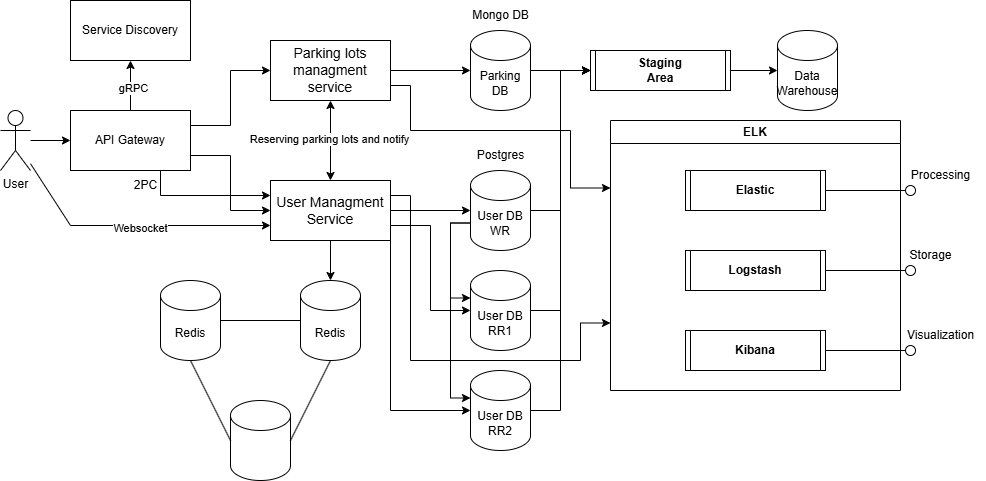

The diagram above was exported from draw.io. Its source (the exported page's mxGraphModel, read from the mxfile embedded in the PNG):
<mxGraphModel dx="1282" dy="578" grid="1" gridSize="10" guides="1" tooltips="1" connect="1" arrows="1" fold="1" page="1" pageScale="1" pageWidth="827" pageHeight="1169" math="0" shadow="0">
  <root>
    <mxCell id="0" />
    <mxCell id="1" parent="0" />
    <mxCell id="bXqahQfciL9KRYsee5qN-5" value="" style="edgeStyle=orthogonalEdgeStyle;rounded=0;orthogonalLoop=1;jettySize=auto;html=1;" parent="1" source="bXqahQfciL9KRYsee5qN-1" target="bXqahQfciL9KRYsee5qN-4" edge="1">
      <mxGeometry relative="1" as="geometry" />
    </mxCell>
    <mxCell id="bXqahQfciL9KRYsee5qN-1" value="User&lt;div&gt;&lt;br&gt;&lt;/div&gt;" style="shape=umlActor;verticalLabelPosition=bottom;verticalAlign=top;html=1;outlineConnect=0;" parent="1" vertex="1">
      <mxGeometry x="50" y="150" width="30" height="60" as="geometry" />
    </mxCell>
    <mxCell id="bXqahQfciL9KRYsee5qN-14" style="edgeStyle=orthogonalEdgeStyle;rounded=0;orthogonalLoop=1;jettySize=auto;html=1;exitX=1;exitY=0.25;exitDx=0;exitDy=0;entryX=0;entryY=0.5;entryDx=0;entryDy=0;" parent="1" source="bXqahQfciL9KRYsee5qN-4" target="bXqahQfciL9KRYsee5qN-12" edge="1">
      <mxGeometry relative="1" as="geometry" />
    </mxCell>
    <mxCell id="bXqahQfciL9KRYsee5qN-15" style="edgeStyle=orthogonalEdgeStyle;rounded=0;orthogonalLoop=1;jettySize=auto;html=1;exitX=1;exitY=0.75;exitDx=0;exitDy=0;entryX=0;entryY=0.5;entryDx=0;entryDy=0;" parent="1" source="bXqahQfciL9KRYsee5qN-4" target="bXqahQfciL9KRYsee5qN-13" edge="1">
      <mxGeometry relative="1" as="geometry" />
    </mxCell>
    <mxCell id="bXqahQfciL9KRYsee5qN-19" value="" style="edgeStyle=orthogonalEdgeStyle;rounded=0;orthogonalLoop=1;jettySize=auto;html=1;" parent="1" source="bXqahQfciL9KRYsee5qN-4" target="bXqahQfciL9KRYsee5qN-6" edge="1">
      <mxGeometry relative="1" as="geometry" />
    </mxCell>
    <mxCell id="bXqahQfciL9KRYsee5qN-21" value="gRPC" style="edgeLabel;html=1;align=center;verticalAlign=middle;resizable=0;points=[];" parent="bXqahQfciL9KRYsee5qN-19" connectable="0" vertex="1">
      <mxGeometry x="-0.072" y="-2" relative="1" as="geometry">
        <mxPoint as="offset" />
      </mxGeometry>
    </mxCell>
    <mxCell id="9wTMB2CrjVWaSTanSSyK-1" style="edgeStyle=orthogonalEdgeStyle;rounded=0;orthogonalLoop=1;jettySize=auto;html=1;exitX=0.75;exitY=1;exitDx=0;exitDy=0;entryX=0;entryY=0.25;entryDx=0;entryDy=0;" parent="1" source="bXqahQfciL9KRYsee5qN-4" target="bXqahQfciL9KRYsee5qN-13" edge="1">
      <mxGeometry relative="1" as="geometry" />
    </mxCell>
    <mxCell id="bXqahQfciL9KRYsee5qN-4" value="API Gateway" style="rounded=0;whiteSpace=wrap;html=1;" parent="1" vertex="1">
      <mxGeometry x="120" y="150" width="120" height="60" as="geometry" />
    </mxCell>
    <mxCell id="bXqahQfciL9KRYsee5qN-6" value="Service Discovery" style="rounded=0;whiteSpace=wrap;html=1;" parent="1" vertex="1">
      <mxGeometry x="120" y="40" width="120" height="60" as="geometry" />
    </mxCell>
    <mxCell id="bXqahQfciL9KRYsee5qN-23" value="" style="edgeStyle=orthogonalEdgeStyle;rounded=0;orthogonalLoop=1;jettySize=auto;html=1;" parent="1" source="bXqahQfciL9KRYsee5qN-12" target="bXqahQfciL9KRYsee5qN-22" edge="1">
      <mxGeometry relative="1" as="geometry" />
    </mxCell>
    <mxCell id="1C6tJgcutRG_p7wVz3l9-20" style="edgeStyle=orthogonalEdgeStyle;rounded=0;orthogonalLoop=1;jettySize=auto;html=1;exitX=1;exitY=0.75;exitDx=0;exitDy=0;entryX=0;entryY=0.25;entryDx=0;entryDy=0;" parent="1" source="bXqahQfciL9KRYsee5qN-12" target="1C6tJgcutRG_p7wVz3l9-16" edge="1">
      <mxGeometry relative="1" as="geometry">
        <Array as="points">
          <mxPoint x="460" y="125" />
          <mxPoint x="460" y="170" />
          <mxPoint x="620" y="170" />
          <mxPoint x="620" y="228" />
        </Array>
      </mxGeometry>
    </mxCell>
    <mxCell id="bXqahQfciL9KRYsee5qN-12" value="&lt;font style=&quot;font-size: 14px;&quot;&gt;Parking lots managment service&lt;/font&gt;" style="rounded=0;whiteSpace=wrap;html=1;" parent="1" vertex="1">
      <mxGeometry x="320" y="80" width="120" height="60" as="geometry" />
    </mxCell>
    <mxCell id="bXqahQfciL9KRYsee5qN-17" value="" style="edgeStyle=orthogonalEdgeStyle;rounded=0;orthogonalLoop=1;jettySize=auto;html=1;" parent="1" source="bXqahQfciL9KRYsee5qN-13" target="bXqahQfciL9KRYsee5qN-16" edge="1">
      <mxGeometry relative="1" as="geometry" />
    </mxCell>
    <mxCell id="bXqahQfciL9KRYsee5qN-25" value="" style="edgeStyle=orthogonalEdgeStyle;rounded=0;orthogonalLoop=1;jettySize=auto;html=1;" parent="1" source="bXqahQfciL9KRYsee5qN-13" target="bXqahQfciL9KRYsee5qN-24" edge="1">
      <mxGeometry relative="1" as="geometry" />
    </mxCell>
    <mxCell id="1C6tJgcutRG_p7wVz3l9-21" style="edgeStyle=orthogonalEdgeStyle;rounded=0;orthogonalLoop=1;jettySize=auto;html=1;exitX=1;exitY=0.25;exitDx=0;exitDy=0;entryX=0;entryY=0.75;entryDx=0;entryDy=0;" parent="1" source="bXqahQfciL9KRYsee5qN-13" target="1C6tJgcutRG_p7wVz3l9-16" edge="1">
      <mxGeometry relative="1" as="geometry">
        <Array as="points">
          <mxPoint x="460" y="235" />
          <mxPoint x="460" y="400" />
          <mxPoint x="630" y="400" />
          <mxPoint x="630" y="363" />
        </Array>
      </mxGeometry>
    </mxCell>
    <mxCell id="bXqahQfciL9KRYsee5qN-13" value="&lt;font style=&quot;font-size: 14px;&quot;&gt;User Managment Service&lt;/font&gt;" style="rounded=0;whiteSpace=wrap;html=1;" parent="1" vertex="1">
      <mxGeometry x="320" y="220" width="120" height="60" as="geometry" />
    </mxCell>
    <mxCell id="bXqahQfciL9KRYsee5qN-16" value="Redis" style="shape=cylinder3;whiteSpace=wrap;html=1;boundedLbl=1;backgroundOutline=1;size=15;" parent="1" vertex="1">
      <mxGeometry x="350" y="320" width="60" height="80" as="geometry" />
    </mxCell>
    <mxCell id="1C6tJgcutRG_p7wVz3l9-10" value="" style="edgeStyle=orthogonalEdgeStyle;rounded=0;orthogonalLoop=1;jettySize=auto;html=1;" parent="1" source="bXqahQfciL9KRYsee5qN-22" target="1C6tJgcutRG_p7wVz3l9-7" edge="1">
      <mxGeometry relative="1" as="geometry" />
    </mxCell>
    <mxCell id="bXqahQfciL9KRYsee5qN-22" value="Parking DB" style="shape=cylinder3;whiteSpace=wrap;html=1;boundedLbl=1;backgroundOutline=1;size=15;" parent="1" vertex="1">
      <mxGeometry x="520" y="70" width="60" height="80" as="geometry" />
    </mxCell>
    <mxCell id="1C6tJgcutRG_p7wVz3l9-11" style="edgeStyle=orthogonalEdgeStyle;rounded=0;orthogonalLoop=1;jettySize=auto;html=1;exitX=1;exitY=0.5;exitDx=0;exitDy=0;exitPerimeter=0;entryX=0;entryY=0.5;entryDx=0;entryDy=0;" parent="1" source="bXqahQfciL9KRYsee5qN-24" target="1C6tJgcutRG_p7wVz3l9-7" edge="1">
      <mxGeometry relative="1" as="geometry" />
    </mxCell>
    <mxCell id="bXqahQfciL9KRYsee5qN-24" value="User DB&lt;div&gt;WR&lt;/div&gt;" style="shape=cylinder3;whiteSpace=wrap;html=1;boundedLbl=1;backgroundOutline=1;size=15;" parent="1" vertex="1">
      <mxGeometry x="520" y="210" width="60" height="80" as="geometry" />
    </mxCell>
    <mxCell id="bXqahQfciL9KRYsee5qN-26" value="Mongo DB" style="text;html=1;align=center;verticalAlign=middle;resizable=0;points=[];autosize=1;strokeColor=none;fillColor=none;" parent="1" vertex="1">
      <mxGeometry x="510" y="40" width="80" height="30" as="geometry" />
    </mxCell>
    <mxCell id="bXqahQfciL9KRYsee5qN-27" value="Postgres" style="text;html=1;align=center;verticalAlign=middle;resizable=0;points=[];autosize=1;strokeColor=none;fillColor=none;" parent="1" vertex="1">
      <mxGeometry x="515" y="180" width="70" height="30" as="geometry" />
    </mxCell>
    <mxCell id="bXqahQfciL9KRYsee5qN-28" value="" style="endArrow=classic;html=1;rounded=0;entryX=0;entryY=0.75;entryDx=0;entryDy=0;" parent="1" source="bXqahQfciL9KRYsee5qN-1" target="bXqahQfciL9KRYsee5qN-13" edge="1">
      <mxGeometry width="50" height="50" relative="1" as="geometry">
        <mxPoint x="390" y="240" as="sourcePoint" />
        <mxPoint x="440" y="190" as="targetPoint" />
        <Array as="points">
          <mxPoint x="120" y="265" />
        </Array>
      </mxGeometry>
    </mxCell>
    <mxCell id="bXqahQfciL9KRYsee5qN-29" value="Websocket" style="edgeLabel;html=1;align=center;verticalAlign=middle;resizable=0;points=[];" parent="bXqahQfciL9KRYsee5qN-28" connectable="0" vertex="1">
      <mxGeometry x="0.0484" y="-2" relative="1" as="geometry">
        <mxPoint as="offset" />
      </mxGeometry>
    </mxCell>
    <mxCell id="bXqahQfciL9KRYsee5qN-32" value="" style="endArrow=classic;startArrow=classic;html=1;rounded=0;entryX=0.5;entryY=1;entryDx=0;entryDy=0;exitX=0.5;exitY=0;exitDx=0;exitDy=0;" parent="1" source="bXqahQfciL9KRYsee5qN-13" target="bXqahQfciL9KRYsee5qN-12" edge="1">
      <mxGeometry width="50" height="50" relative="1" as="geometry">
        <mxPoint x="390" y="240" as="sourcePoint" />
        <mxPoint x="440" y="190" as="targetPoint" />
      </mxGeometry>
    </mxCell>
    <mxCell id="bXqahQfciL9KRYsee5qN-33" value="Reserving parking lots and notify" style="edgeLabel;html=1;align=center;verticalAlign=middle;resizable=0;points=[];" parent="bXqahQfciL9KRYsee5qN-32" connectable="0" vertex="1">
      <mxGeometry x="0.055" y="2" relative="1" as="geometry">
        <mxPoint as="offset" />
      </mxGeometry>
    </mxCell>
    <mxCell id="1C6tJgcutRG_p7wVz3l9-14" style="edgeStyle=orthogonalEdgeStyle;rounded=0;orthogonalLoop=1;jettySize=auto;html=1;exitX=1;exitY=0.5;exitDx=0;exitDy=0;exitPerimeter=0;entryX=0;entryY=0.5;entryDx=0;entryDy=0;" parent="1" source="1C6tJgcutRG_p7wVz3l9-1" target="1C6tJgcutRG_p7wVz3l9-7" edge="1">
      <mxGeometry relative="1" as="geometry" />
    </mxCell>
    <mxCell id="1C6tJgcutRG_p7wVz3l9-1" value="User DB&lt;div&gt;RR1&lt;/div&gt;" style="shape=cylinder3;whiteSpace=wrap;html=1;boundedLbl=1;backgroundOutline=1;size=15;" parent="1" vertex="1">
      <mxGeometry x="520" y="310" width="60" height="80" as="geometry" />
    </mxCell>
    <mxCell id="1C6tJgcutRG_p7wVz3l9-15" style="edgeStyle=orthogonalEdgeStyle;rounded=0;orthogonalLoop=1;jettySize=auto;html=1;exitX=1;exitY=0.5;exitDx=0;exitDy=0;exitPerimeter=0;entryX=0;entryY=0.5;entryDx=0;entryDy=0;" parent="1" source="1C6tJgcutRG_p7wVz3l9-2" target="1C6tJgcutRG_p7wVz3l9-7" edge="1">
      <mxGeometry relative="1" as="geometry" />
    </mxCell>
    <mxCell id="1C6tJgcutRG_p7wVz3l9-2" value="User DB&lt;div&gt;RR2&lt;/div&gt;" style="shape=cylinder3;whiteSpace=wrap;html=1;boundedLbl=1;backgroundOutline=1;size=15;" parent="1" vertex="1">
      <mxGeometry x="520" y="410" width="60" height="80" as="geometry" />
    </mxCell>
    <mxCell id="1C6tJgcutRG_p7wVz3l9-3" value="" style="edgeStyle=orthogonalEdgeStyle;rounded=0;orthogonalLoop=1;jettySize=auto;html=1;exitX=1;exitY=1;exitDx=0;exitDy=0;entryX=0;entryY=0.5;entryDx=0;entryDy=0;entryPerimeter=0;" parent="1" source="bXqahQfciL9KRYsee5qN-13" target="1C6tJgcutRG_p7wVz3l9-2" edge="1">
      <mxGeometry relative="1" as="geometry">
        <mxPoint x="450" y="260" as="sourcePoint" />
        <mxPoint x="530" y="260" as="targetPoint" />
      </mxGeometry>
    </mxCell>
    <mxCell id="1C6tJgcutRG_p7wVz3l9-4" value="" style="edgeStyle=orthogonalEdgeStyle;rounded=0;orthogonalLoop=1;jettySize=auto;html=1;exitX=1;exitY=0.75;exitDx=0;exitDy=0;entryX=0;entryY=0.5;entryDx=0;entryDy=0;entryPerimeter=0;" parent="1" source="bXqahQfciL9KRYsee5qN-13" target="1C6tJgcutRG_p7wVz3l9-1" edge="1">
      <mxGeometry relative="1" as="geometry">
        <mxPoint x="460" y="270" as="sourcePoint" />
        <mxPoint x="540" y="270" as="targetPoint" />
      </mxGeometry>
    </mxCell>
    <mxCell id="1C6tJgcutRG_p7wVz3l9-5" value="" style="edgeStyle=orthogonalEdgeStyle;rounded=0;orthogonalLoop=1;jettySize=auto;html=1;exitX=0;exitY=0;exitDx=0;exitDy=52.5;exitPerimeter=0;entryX=0;entryY=0;entryDx=0;entryDy=27.5;entryPerimeter=0;" parent="1" source="bXqahQfciL9KRYsee5qN-24" target="1C6tJgcutRG_p7wVz3l9-1" edge="1">
      <mxGeometry relative="1" as="geometry">
        <mxPoint x="470" y="280" as="sourcePoint" />
        <mxPoint x="550" y="280" as="targetPoint" />
      </mxGeometry>
    </mxCell>
    <mxCell id="1C6tJgcutRG_p7wVz3l9-6" value="" style="edgeStyle=orthogonalEdgeStyle;rounded=0;orthogonalLoop=1;jettySize=auto;html=1;exitX=0;exitY=0;exitDx=0;exitDy=52.5;exitPerimeter=0;entryX=0;entryY=0;entryDx=0;entryDy=27.5;entryPerimeter=0;" parent="1" source="bXqahQfciL9KRYsee5qN-24" target="1C6tJgcutRG_p7wVz3l9-2" edge="1">
      <mxGeometry relative="1" as="geometry">
        <mxPoint x="480" y="290" as="sourcePoint" />
        <mxPoint x="560" y="290" as="targetPoint" />
      </mxGeometry>
    </mxCell>
    <mxCell id="1C6tJgcutRG_p7wVz3l9-9" value="" style="edgeStyle=orthogonalEdgeStyle;rounded=0;orthogonalLoop=1;jettySize=auto;html=1;" parent="1" source="1C6tJgcutRG_p7wVz3l9-7" target="1C6tJgcutRG_p7wVz3l9-8" edge="1">
      <mxGeometry relative="1" as="geometry" />
    </mxCell>
    <mxCell id="1C6tJgcutRG_p7wVz3l9-7" value="&lt;div&gt;&lt;span style=&quot;background-color: initial;&quot;&gt;Staging Area&lt;/span&gt;&lt;/div&gt;" style="shape=process2;fixedSize=1;size=5;fontStyle=1;html=1;whiteSpace=wrap;" parent="1" vertex="1">
      <mxGeometry x="640" y="90" width="140" height="40" as="geometry" />
    </mxCell>
    <mxCell id="1C6tJgcutRG_p7wVz3l9-8" value="Data Warehouse" style="shape=cylinder3;whiteSpace=wrap;html=1;boundedLbl=1;backgroundOutline=1;size=15;" parent="1" vertex="1">
      <mxGeometry x="827" y="70" width="60" height="80" as="geometry" />
    </mxCell>
    <mxCell id="1C6tJgcutRG_p7wVz3l9-16" value="ELK" style="swimlane;whiteSpace=wrap;html=1;" parent="1" vertex="1">
      <mxGeometry x="660" y="160" width="290" height="270" as="geometry" />
    </mxCell>
    <mxCell id="1C6tJgcutRG_p7wVz3l9-17" value="Elastic" style="shape=process2;fixedSize=1;size=5;fontStyle=1;html=1;whiteSpace=wrap;" parent="1C6tJgcutRG_p7wVz3l9-16" vertex="1">
      <mxGeometry x="75" y="50" width="140" height="40" as="geometry" />
    </mxCell>
    <mxCell id="1C6tJgcutRG_p7wVz3l9-18" value="&lt;div&gt;&lt;span style=&quot;background-color: initial;&quot;&gt;Logstash&lt;/span&gt;&lt;/div&gt;" style="shape=process2;fixedSize=1;size=5;fontStyle=1;html=1;whiteSpace=wrap;" parent="1C6tJgcutRG_p7wVz3l9-16" vertex="1">
      <mxGeometry x="75" y="130" width="140" height="40" as="geometry" />
    </mxCell>
    <mxCell id="1C6tJgcutRG_p7wVz3l9-19" value="&lt;div&gt;&lt;span style=&quot;background-color: initial;&quot;&gt;Kibana&lt;/span&gt;&lt;/div&gt;" style="shape=process2;fixedSize=1;size=5;fontStyle=1;html=1;whiteSpace=wrap;" parent="1C6tJgcutRG_p7wVz3l9-16" vertex="1">
      <mxGeometry x="75" y="210" width="140" height="40" as="geometry" />
    </mxCell>
    <mxCell id="1C6tJgcutRG_p7wVz3l9-25" value="" style="rounded=0;orthogonalLoop=1;jettySize=auto;html=1;endArrow=oval;endFill=0;sketch=0;sourcePerimeterSpacing=0;targetPerimeterSpacing=0;endSize=10;exitX=1;exitY=0.5;exitDx=0;exitDy=0;" parent="1" source="1C6tJgcutRG_p7wVz3l9-17" edge="1">
      <mxGeometry relative="1" as="geometry">
        <mxPoint x="790" y="215" as="sourcePoint" />
        <mxPoint x="960" y="230" as="targetPoint" />
      </mxGeometry>
    </mxCell>
    <mxCell id="1C6tJgcutRG_p7wVz3l9-26" value="" style="ellipse;whiteSpace=wrap;html=1;align=center;aspect=fixed;fillColor=none;strokeColor=none;resizable=0;perimeter=centerPerimeter;rotatable=0;allowArrows=0;points=[];outlineConnect=1;" parent="1" vertex="1">
      <mxGeometry x="805" y="210" width="10" height="10" as="geometry" />
    </mxCell>
    <mxCell id="1C6tJgcutRG_p7wVz3l9-27" value="" style="rounded=0;orthogonalLoop=1;jettySize=auto;html=1;endArrow=oval;endFill=0;sketch=0;sourcePerimeterSpacing=0;targetPerimeterSpacing=0;endSize=10;exitX=1;exitY=0.5;exitDx=0;exitDy=0;" parent="1" source="1C6tJgcutRG_p7wVz3l9-18" edge="1">
      <mxGeometry relative="1" as="geometry">
        <mxPoint x="885" y="240" as="sourcePoint" />
        <mxPoint x="960" y="310" as="targetPoint" />
      </mxGeometry>
    </mxCell>
    <mxCell id="1C6tJgcutRG_p7wVz3l9-28" value="" style="rounded=0;orthogonalLoop=1;jettySize=auto;html=1;endArrow=oval;endFill=0;sketch=0;sourcePerimeterSpacing=0;targetPerimeterSpacing=0;endSize=10;exitX=1;exitY=0.5;exitDx=0;exitDy=0;" parent="1" source="1C6tJgcutRG_p7wVz3l9-19" edge="1">
      <mxGeometry relative="1" as="geometry">
        <mxPoint x="895" y="250" as="sourcePoint" />
        <mxPoint x="960" y="390" as="targetPoint" />
      </mxGeometry>
    </mxCell>
    <mxCell id="1C6tJgcutRG_p7wVz3l9-29" value="Processing" style="text;html=1;align=center;verticalAlign=middle;resizable=0;points=[];autosize=1;strokeColor=none;fillColor=none;" parent="1" vertex="1">
      <mxGeometry x="950" y="200" width="80" height="30" as="geometry" />
    </mxCell>
    <mxCell id="1C6tJgcutRG_p7wVz3l9-31" value="Storage" style="text;html=1;align=center;verticalAlign=middle;resizable=0;points=[];autosize=1;strokeColor=none;fillColor=none;" parent="1" vertex="1">
      <mxGeometry x="945" y="280" width="70" height="30" as="geometry" />
    </mxCell>
    <mxCell id="1C6tJgcutRG_p7wVz3l9-32" value="Visualization" style="text;html=1;align=center;verticalAlign=middle;resizable=0;points=[];autosize=1;strokeColor=none;fillColor=none;" parent="1" vertex="1">
      <mxGeometry x="945" y="360" width="90" height="30" as="geometry" />
    </mxCell>
    <mxCell id="9wTMB2CrjVWaSTanSSyK-2" value="2PC" style="text;html=1;align=center;verticalAlign=middle;resizable=0;points=[];autosize=1;strokeColor=none;fillColor=none;" parent="1" vertex="1">
      <mxGeometry x="170" y="210" width="50" height="30" as="geometry" />
    </mxCell>
    <mxCell id="mIurLWtsDxVnjKUmo1va-1" value="Redis" style="shape=cylinder3;whiteSpace=wrap;html=1;boundedLbl=1;backgroundOutline=1;size=15;" vertex="1" parent="1">
      <mxGeometry x="210" y="320" width="60" height="80" as="geometry" />
    </mxCell>
    <mxCell id="mIurLWtsDxVnjKUmo1va-2" value="" style="shape=cylinder3;whiteSpace=wrap;html=1;boundedLbl=1;backgroundOutline=1;size=15;" vertex="1" parent="1">
      <mxGeometry x="280" y="440" width="60" height="80" as="geometry" />
    </mxCell>
    <mxCell id="mIurLWtsDxVnjKUmo1va-4" value="" style="endArrow=none;html=1;rounded=0;exitX=0;exitY=0.5;exitDx=0;exitDy=0;exitPerimeter=0;entryX=1;entryY=0.5;entryDx=0;entryDy=0;entryPerimeter=0;" edge="1" parent="1" source="bXqahQfciL9KRYsee5qN-16" target="mIurLWtsDxVnjKUmo1va-1">
      <mxGeometry width="50" height="50" relative="1" as="geometry">
        <mxPoint x="630" y="330" as="sourcePoint" />
        <mxPoint x="680" y="280" as="targetPoint" />
      </mxGeometry>
    </mxCell>
    <mxCell id="mIurLWtsDxVnjKUmo1va-5" value="" style="endArrow=none;html=1;rounded=0;exitX=0.5;exitY=1;exitDx=0;exitDy=0;exitPerimeter=0;entryX=0;entryY=0.5;entryDx=0;entryDy=0;entryPerimeter=0;" edge="1" parent="1" source="mIurLWtsDxVnjKUmo1va-1" target="mIurLWtsDxVnjKUmo1va-2">
      <mxGeometry width="50" height="50" relative="1" as="geometry">
        <mxPoint x="630" y="330" as="sourcePoint" />
        <mxPoint x="680" y="280" as="targetPoint" />
      </mxGeometry>
    </mxCell>
    <mxCell id="mIurLWtsDxVnjKUmo1va-6" value="" style="endArrow=none;html=1;rounded=0;exitX=1;exitY=0.5;exitDx=0;exitDy=0;exitPerimeter=0;entryX=0.5;entryY=1;entryDx=0;entryDy=0;entryPerimeter=0;" edge="1" parent="1" source="mIurLWtsDxVnjKUmo1va-2" target="bXqahQfciL9KRYsee5qN-16">
      <mxGeometry width="50" height="50" relative="1" as="geometry">
        <mxPoint x="630" y="330" as="sourcePoint" />
        <mxPoint x="680" y="280" as="targetPoint" />
      </mxGeometry>
    </mxCell>
  </root>
</mxGraphModel>